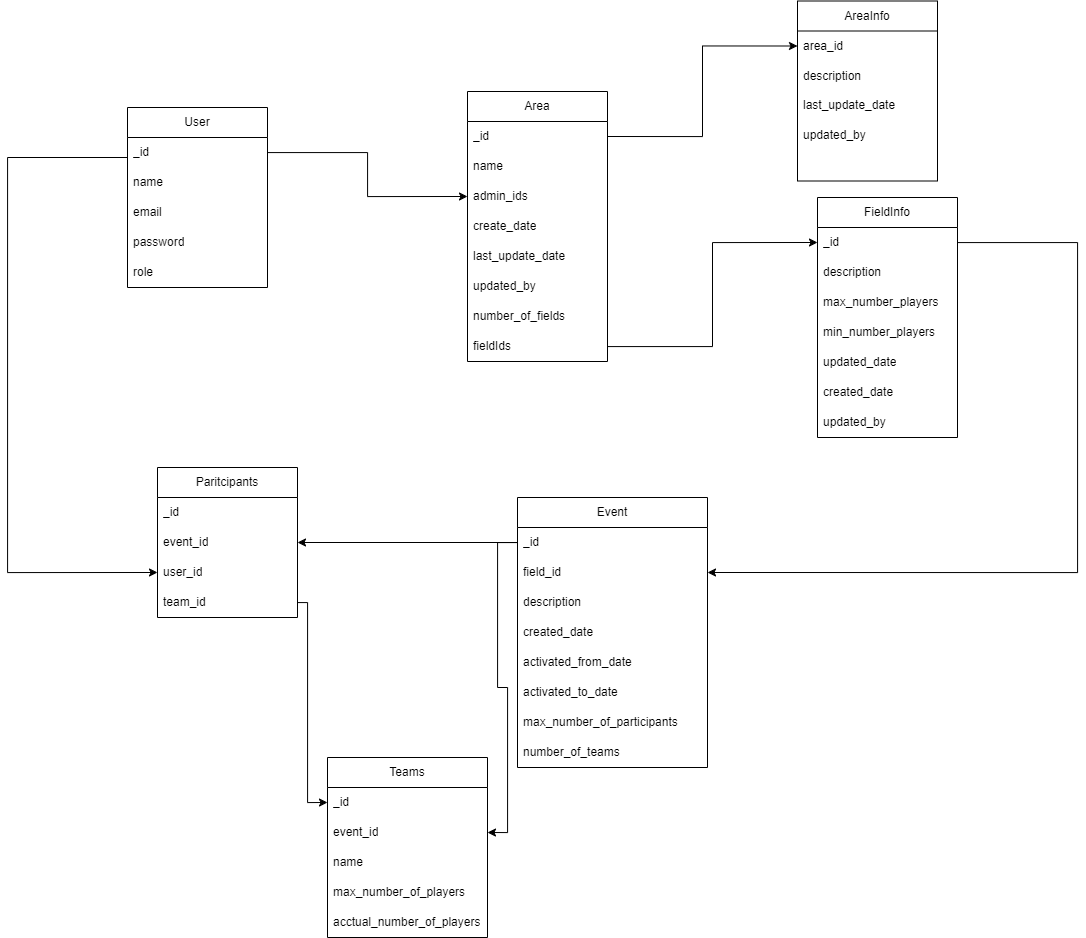

The diagram above was exported from draw.io. Its source (the exported page's mxGraphModel, read from the mxfile embedded in the PNG):
<mxGraphModel dx="2143" dy="1166" grid="1" gridSize="10" guides="1" tooltips="1" connect="1" arrows="1" fold="1" page="1" pageScale="1" pageWidth="1169" pageHeight="827" math="0" shadow="0">
  <root>
    <mxCell id="0" />
    <mxCell id="1" parent="0" />
    <mxCell id="iKtpu9x4N6GAQcXqnQMn-1" value="User" style="swimlane;fontStyle=0;childLayout=stackLayout;horizontal=1;startSize=30;horizontalStack=0;resizeParent=1;resizeParentMax=0;resizeLast=0;collapsible=1;marginBottom=0;whiteSpace=wrap;html=1;" vertex="1" parent="1">
      <mxGeometry x="190" y="430" width="140" height="180" as="geometry" />
    </mxCell>
    <mxCell id="iKtpu9x4N6GAQcXqnQMn-15" value="_id" style="text;strokeColor=none;fillColor=none;align=left;verticalAlign=middle;spacingLeft=4;spacingRight=4;overflow=hidden;points=[[0,0.5],[1,0.5]];portConstraint=eastwest;rotatable=0;whiteSpace=wrap;html=1;" vertex="1" parent="iKtpu9x4N6GAQcXqnQMn-1">
      <mxGeometry y="30" width="140" height="30" as="geometry" />
    </mxCell>
    <mxCell id="iKtpu9x4N6GAQcXqnQMn-2" value="name" style="text;strokeColor=none;fillColor=none;align=left;verticalAlign=middle;spacingLeft=4;spacingRight=4;overflow=hidden;points=[[0,0.5],[1,0.5]];portConstraint=eastwest;rotatable=0;whiteSpace=wrap;html=1;" vertex="1" parent="iKtpu9x4N6GAQcXqnQMn-1">
      <mxGeometry y="60" width="140" height="30" as="geometry" />
    </mxCell>
    <mxCell id="iKtpu9x4N6GAQcXqnQMn-3" value="email" style="text;strokeColor=none;fillColor=none;align=left;verticalAlign=middle;spacingLeft=4;spacingRight=4;overflow=hidden;points=[[0,0.5],[1,0.5]];portConstraint=eastwest;rotatable=0;whiteSpace=wrap;html=1;" vertex="1" parent="iKtpu9x4N6GAQcXqnQMn-1">
      <mxGeometry y="90" width="140" height="30" as="geometry" />
    </mxCell>
    <mxCell id="iKtpu9x4N6GAQcXqnQMn-4" value="password" style="text;strokeColor=none;fillColor=none;align=left;verticalAlign=middle;spacingLeft=4;spacingRight=4;overflow=hidden;points=[[0,0.5],[1,0.5]];portConstraint=eastwest;rotatable=0;whiteSpace=wrap;html=1;" vertex="1" parent="iKtpu9x4N6GAQcXqnQMn-1">
      <mxGeometry y="120" width="140" height="30" as="geometry" />
    </mxCell>
    <mxCell id="iKtpu9x4N6GAQcXqnQMn-5" value="role" style="text;strokeColor=none;fillColor=none;align=left;verticalAlign=middle;spacingLeft=4;spacingRight=4;overflow=hidden;points=[[0,0.5],[1,0.5]];portConstraint=eastwest;rotatable=0;whiteSpace=wrap;html=1;" vertex="1" parent="iKtpu9x4N6GAQcXqnQMn-1">
      <mxGeometry y="150" width="140" height="30" as="geometry" />
    </mxCell>
    <mxCell id="iKtpu9x4N6GAQcXqnQMn-6" value="Area" style="swimlane;fontStyle=0;childLayout=stackLayout;horizontal=1;startSize=30;horizontalStack=0;resizeParent=1;resizeParentMax=0;resizeLast=0;collapsible=1;marginBottom=0;whiteSpace=wrap;html=1;" vertex="1" parent="1">
      <mxGeometry x="530" y="414" width="140" height="270" as="geometry" />
    </mxCell>
    <mxCell id="iKtpu9x4N6GAQcXqnQMn-14" value="_id" style="text;strokeColor=none;fillColor=none;align=left;verticalAlign=middle;spacingLeft=4;spacingRight=4;overflow=hidden;points=[[0,0.5],[1,0.5]];portConstraint=eastwest;rotatable=0;whiteSpace=wrap;html=1;" vertex="1" parent="iKtpu9x4N6GAQcXqnQMn-6">
      <mxGeometry y="30" width="140" height="30" as="geometry" />
    </mxCell>
    <mxCell id="iKtpu9x4N6GAQcXqnQMn-7" value="name" style="text;strokeColor=none;fillColor=none;align=left;verticalAlign=middle;spacingLeft=4;spacingRight=4;overflow=hidden;points=[[0,0.5],[1,0.5]];portConstraint=eastwest;rotatable=0;whiteSpace=wrap;html=1;" vertex="1" parent="iKtpu9x4N6GAQcXqnQMn-6">
      <mxGeometry y="60" width="140" height="30" as="geometry" />
    </mxCell>
    <mxCell id="iKtpu9x4N6GAQcXqnQMn-8" value="admin_ids" style="text;strokeColor=none;fillColor=none;align=left;verticalAlign=middle;spacingLeft=4;spacingRight=4;overflow=hidden;points=[[0,0.5],[1,0.5]];portConstraint=eastwest;rotatable=0;whiteSpace=wrap;html=1;" vertex="1" parent="iKtpu9x4N6GAQcXqnQMn-6">
      <mxGeometry y="90" width="140" height="30" as="geometry" />
    </mxCell>
    <mxCell id="iKtpu9x4N6GAQcXqnQMn-18" value="create_date" style="text;strokeColor=none;fillColor=none;align=left;verticalAlign=middle;spacingLeft=4;spacingRight=4;overflow=hidden;points=[[0,0.5],[1,0.5]];portConstraint=eastwest;rotatable=0;whiteSpace=wrap;html=1;" vertex="1" parent="iKtpu9x4N6GAQcXqnQMn-6">
      <mxGeometry y="120" width="140" height="30" as="geometry" />
    </mxCell>
    <mxCell id="iKtpu9x4N6GAQcXqnQMn-19" value="last_update_date" style="text;strokeColor=none;fillColor=none;align=left;verticalAlign=middle;spacingLeft=4;spacingRight=4;overflow=hidden;points=[[0,0.5],[1,0.5]];portConstraint=eastwest;rotatable=0;whiteSpace=wrap;html=1;" vertex="1" parent="iKtpu9x4N6GAQcXqnQMn-6">
      <mxGeometry y="150" width="140" height="30" as="geometry" />
    </mxCell>
    <mxCell id="iKtpu9x4N6GAQcXqnQMn-20" value="updated_by" style="text;strokeColor=none;fillColor=none;align=left;verticalAlign=middle;spacingLeft=4;spacingRight=4;overflow=hidden;points=[[0,0.5],[1,0.5]];portConstraint=eastwest;rotatable=0;whiteSpace=wrap;html=1;" vertex="1" parent="iKtpu9x4N6GAQcXqnQMn-6">
      <mxGeometry y="180" width="140" height="30" as="geometry" />
    </mxCell>
    <mxCell id="iKtpu9x4N6GAQcXqnQMn-21" value="number_of_fields" style="text;strokeColor=none;fillColor=none;align=left;verticalAlign=middle;spacingLeft=4;spacingRight=4;overflow=hidden;points=[[0,0.5],[1,0.5]];portConstraint=eastwest;rotatable=0;whiteSpace=wrap;html=1;" vertex="1" parent="iKtpu9x4N6GAQcXqnQMn-6">
      <mxGeometry y="210" width="140" height="30" as="geometry" />
    </mxCell>
    <mxCell id="iKtpu9x4N6GAQcXqnQMn-25" value="fieldIds" style="text;strokeColor=none;fillColor=none;align=left;verticalAlign=middle;spacingLeft=4;spacingRight=4;overflow=hidden;points=[[0,0.5],[1,0.5]];portConstraint=eastwest;rotatable=0;whiteSpace=wrap;html=1;" vertex="1" parent="iKtpu9x4N6GAQcXqnQMn-6">
      <mxGeometry y="240" width="140" height="30" as="geometry" />
    </mxCell>
    <mxCell id="iKtpu9x4N6GAQcXqnQMn-10" value="AreaInfo" style="swimlane;fontStyle=0;childLayout=stackLayout;horizontal=1;startSize=30;horizontalStack=0;resizeParent=1;resizeParentMax=0;resizeLast=0;collapsible=1;marginBottom=0;whiteSpace=wrap;html=1;" vertex="1" parent="1">
      <mxGeometry x="860" y="323.5" width="140" height="180" as="geometry" />
    </mxCell>
    <mxCell id="iKtpu9x4N6GAQcXqnQMn-11" value="area_id" style="text;strokeColor=none;fillColor=none;align=left;verticalAlign=middle;spacingLeft=4;spacingRight=4;overflow=hidden;points=[[0,0.5],[1,0.5]];portConstraint=eastwest;rotatable=0;whiteSpace=wrap;html=1;" vertex="1" parent="iKtpu9x4N6GAQcXqnQMn-10">
      <mxGeometry y="30" width="140" height="30" as="geometry" />
    </mxCell>
    <mxCell id="iKtpu9x4N6GAQcXqnQMn-12" value="description" style="text;strokeColor=none;fillColor=none;align=left;verticalAlign=middle;spacingLeft=4;spacingRight=4;overflow=hidden;points=[[0,0.5],[1,0.5]];portConstraint=eastwest;rotatable=0;whiteSpace=wrap;html=1;" vertex="1" parent="iKtpu9x4N6GAQcXqnQMn-10">
      <mxGeometry y="60" width="140" height="30" as="geometry" />
    </mxCell>
    <mxCell id="iKtpu9x4N6GAQcXqnQMn-30" value="last_update_date" style="text;strokeColor=none;fillColor=none;align=left;verticalAlign=middle;spacingLeft=4;spacingRight=4;overflow=hidden;points=[[0,0.5],[1,0.5]];portConstraint=eastwest;rotatable=0;whiteSpace=wrap;html=1;" vertex="1" parent="iKtpu9x4N6GAQcXqnQMn-10">
      <mxGeometry y="90" width="140" height="30" as="geometry" />
    </mxCell>
    <mxCell id="iKtpu9x4N6GAQcXqnQMn-31" value="updated_by" style="text;strokeColor=none;fillColor=none;align=left;verticalAlign=middle;spacingLeft=4;spacingRight=4;overflow=hidden;points=[[0,0.5],[1,0.5]];portConstraint=eastwest;rotatable=0;whiteSpace=wrap;html=1;" vertex="1" parent="iKtpu9x4N6GAQcXqnQMn-10">
      <mxGeometry y="120" width="140" height="30" as="geometry" />
    </mxCell>
    <mxCell id="iKtpu9x4N6GAQcXqnQMn-34" style="text;strokeColor=none;fillColor=none;align=left;verticalAlign=middle;spacingLeft=4;spacingRight=4;overflow=hidden;points=[[0,0.5],[1,0.5]];portConstraint=eastwest;rotatable=0;whiteSpace=wrap;html=1;" vertex="1" parent="iKtpu9x4N6GAQcXqnQMn-10">
      <mxGeometry y="150" width="140" height="30" as="geometry" />
    </mxCell>
    <mxCell id="iKtpu9x4N6GAQcXqnQMn-16" style="edgeStyle=orthogonalEdgeStyle;rounded=0;orthogonalLoop=1;jettySize=auto;html=1;exitX=1;exitY=0.5;exitDx=0;exitDy=0;entryX=0;entryY=0.5;entryDx=0;entryDy=0;" edge="1" parent="1" source="iKtpu9x4N6GAQcXqnQMn-14" target="iKtpu9x4N6GAQcXqnQMn-11">
      <mxGeometry relative="1" as="geometry" />
    </mxCell>
    <mxCell id="iKtpu9x4N6GAQcXqnQMn-17" style="edgeStyle=orthogonalEdgeStyle;rounded=0;orthogonalLoop=1;jettySize=auto;html=1;entryX=0;entryY=0.5;entryDx=0;entryDy=0;" edge="1" parent="1" source="iKtpu9x4N6GAQcXqnQMn-15" target="iKtpu9x4N6GAQcXqnQMn-8">
      <mxGeometry relative="1" as="geometry" />
    </mxCell>
    <mxCell id="iKtpu9x4N6GAQcXqnQMn-22" value="FieldInfo" style="swimlane;fontStyle=0;childLayout=stackLayout;horizontal=1;startSize=30;horizontalStack=0;resizeParent=1;resizeParentMax=0;resizeLast=0;collapsible=1;marginBottom=0;whiteSpace=wrap;html=1;" vertex="1" parent="1">
      <mxGeometry x="880" y="520" width="140" height="240" as="geometry" />
    </mxCell>
    <mxCell id="iKtpu9x4N6GAQcXqnQMn-33" value="_id" style="text;strokeColor=none;fillColor=none;align=left;verticalAlign=middle;spacingLeft=4;spacingRight=4;overflow=hidden;points=[[0,0.5],[1,0.5]];portConstraint=eastwest;rotatable=0;whiteSpace=wrap;html=1;" vertex="1" parent="iKtpu9x4N6GAQcXqnQMn-22">
      <mxGeometry y="30" width="140" height="30" as="geometry" />
    </mxCell>
    <mxCell id="iKtpu9x4N6GAQcXqnQMn-24" value="description" style="text;strokeColor=none;fillColor=none;align=left;verticalAlign=middle;spacingLeft=4;spacingRight=4;overflow=hidden;points=[[0,0.5],[1,0.5]];portConstraint=eastwest;rotatable=0;whiteSpace=wrap;html=1;" vertex="1" parent="iKtpu9x4N6GAQcXqnQMn-22">
      <mxGeometry y="60" width="140" height="30" as="geometry" />
    </mxCell>
    <mxCell id="iKtpu9x4N6GAQcXqnQMn-27" value="max_number_players" style="text;strokeColor=none;fillColor=none;align=left;verticalAlign=middle;spacingLeft=4;spacingRight=4;overflow=hidden;points=[[0,0.5],[1,0.5]];portConstraint=eastwest;rotatable=0;whiteSpace=wrap;html=1;" vertex="1" parent="iKtpu9x4N6GAQcXqnQMn-22">
      <mxGeometry y="90" width="140" height="30" as="geometry" />
    </mxCell>
    <mxCell id="iKtpu9x4N6GAQcXqnQMn-28" value="min_number_players" style="text;strokeColor=none;fillColor=none;align=left;verticalAlign=middle;spacingLeft=4;spacingRight=4;overflow=hidden;points=[[0,0.5],[1,0.5]];portConstraint=eastwest;rotatable=0;whiteSpace=wrap;html=1;" vertex="1" parent="iKtpu9x4N6GAQcXqnQMn-22">
      <mxGeometry y="120" width="140" height="30" as="geometry" />
    </mxCell>
    <mxCell id="iKtpu9x4N6GAQcXqnQMn-29" value="updated_date" style="text;strokeColor=none;fillColor=none;align=left;verticalAlign=middle;spacingLeft=4;spacingRight=4;overflow=hidden;points=[[0,0.5],[1,0.5]];portConstraint=eastwest;rotatable=0;whiteSpace=wrap;html=1;" vertex="1" parent="iKtpu9x4N6GAQcXqnQMn-22">
      <mxGeometry y="150" width="140" height="30" as="geometry" />
    </mxCell>
    <mxCell id="iKtpu9x4N6GAQcXqnQMn-32" value="created_date" style="text;strokeColor=none;fillColor=none;align=left;verticalAlign=middle;spacingLeft=4;spacingRight=4;overflow=hidden;points=[[0,0.5],[1,0.5]];portConstraint=eastwest;rotatable=0;whiteSpace=wrap;html=1;" vertex="1" parent="iKtpu9x4N6GAQcXqnQMn-22">
      <mxGeometry y="180" width="140" height="30" as="geometry" />
    </mxCell>
    <mxCell id="iKtpu9x4N6GAQcXqnQMn-35" value="updated_by" style="text;strokeColor=none;fillColor=none;align=left;verticalAlign=middle;spacingLeft=4;spacingRight=4;overflow=hidden;points=[[0,0.5],[1,0.5]];portConstraint=eastwest;rotatable=0;whiteSpace=wrap;html=1;" vertex="1" parent="iKtpu9x4N6GAQcXqnQMn-22">
      <mxGeometry y="210" width="140" height="30" as="geometry" />
    </mxCell>
    <mxCell id="iKtpu9x4N6GAQcXqnQMn-26" style="edgeStyle=orthogonalEdgeStyle;rounded=0;orthogonalLoop=1;jettySize=auto;html=1;entryX=0;entryY=0.5;entryDx=0;entryDy=0;" edge="1" parent="1" source="iKtpu9x4N6GAQcXqnQMn-25" target="iKtpu9x4N6GAQcXqnQMn-33">
      <mxGeometry relative="1" as="geometry" />
    </mxCell>
    <mxCell id="iKtpu9x4N6GAQcXqnQMn-36" value="Event" style="swimlane;fontStyle=0;childLayout=stackLayout;horizontal=1;startSize=30;horizontalStack=0;resizeParent=1;resizeParentMax=0;resizeLast=0;collapsible=1;marginBottom=0;whiteSpace=wrap;html=1;" vertex="1" parent="1">
      <mxGeometry x="580" y="820" width="190" height="270" as="geometry" />
    </mxCell>
    <mxCell id="iKtpu9x4N6GAQcXqnQMn-37" value="_id" style="text;strokeColor=none;fillColor=none;align=left;verticalAlign=middle;spacingLeft=4;spacingRight=4;overflow=hidden;points=[[0,0.5],[1,0.5]];portConstraint=eastwest;rotatable=0;whiteSpace=wrap;html=1;" vertex="1" parent="iKtpu9x4N6GAQcXqnQMn-36">
      <mxGeometry y="30" width="190" height="30" as="geometry" />
    </mxCell>
    <mxCell id="iKtpu9x4N6GAQcXqnQMn-38" value="field_id" style="text;strokeColor=none;fillColor=none;align=left;verticalAlign=middle;spacingLeft=4;spacingRight=4;overflow=hidden;points=[[0,0.5],[1,0.5]];portConstraint=eastwest;rotatable=0;whiteSpace=wrap;html=1;" vertex="1" parent="iKtpu9x4N6GAQcXqnQMn-36">
      <mxGeometry y="60" width="190" height="30" as="geometry" />
    </mxCell>
    <mxCell id="iKtpu9x4N6GAQcXqnQMn-39" value="description" style="text;strokeColor=none;fillColor=none;align=left;verticalAlign=middle;spacingLeft=4;spacingRight=4;overflow=hidden;points=[[0,0.5],[1,0.5]];portConstraint=eastwest;rotatable=0;whiteSpace=wrap;html=1;" vertex="1" parent="iKtpu9x4N6GAQcXqnQMn-36">
      <mxGeometry y="90" width="190" height="30" as="geometry" />
    </mxCell>
    <mxCell id="iKtpu9x4N6GAQcXqnQMn-42" value="created_date" style="text;strokeColor=none;fillColor=none;align=left;verticalAlign=middle;spacingLeft=4;spacingRight=4;overflow=hidden;points=[[0,0.5],[1,0.5]];portConstraint=eastwest;rotatable=0;whiteSpace=wrap;html=1;" vertex="1" parent="iKtpu9x4N6GAQcXqnQMn-36">
      <mxGeometry y="120" width="190" height="30" as="geometry" />
    </mxCell>
    <mxCell id="iKtpu9x4N6GAQcXqnQMn-43" value="activated_from_date" style="text;strokeColor=none;fillColor=none;align=left;verticalAlign=middle;spacingLeft=4;spacingRight=4;overflow=hidden;points=[[0,0.5],[1,0.5]];portConstraint=eastwest;rotatable=0;whiteSpace=wrap;html=1;" vertex="1" parent="iKtpu9x4N6GAQcXqnQMn-36">
      <mxGeometry y="150" width="190" height="30" as="geometry" />
    </mxCell>
    <mxCell id="iKtpu9x4N6GAQcXqnQMn-44" value="activated_to_date" style="text;strokeColor=none;fillColor=none;align=left;verticalAlign=middle;spacingLeft=4;spacingRight=4;overflow=hidden;points=[[0,0.5],[1,0.5]];portConstraint=eastwest;rotatable=0;whiteSpace=wrap;html=1;" vertex="1" parent="iKtpu9x4N6GAQcXqnQMn-36">
      <mxGeometry y="180" width="190" height="30" as="geometry" />
    </mxCell>
    <mxCell id="iKtpu9x4N6GAQcXqnQMn-45" value="max_number_of_participants" style="text;strokeColor=none;fillColor=none;align=left;verticalAlign=middle;spacingLeft=4;spacingRight=4;overflow=hidden;points=[[0,0.5],[1,0.5]];portConstraint=eastwest;rotatable=0;whiteSpace=wrap;html=1;" vertex="1" parent="iKtpu9x4N6GAQcXqnQMn-36">
      <mxGeometry y="210" width="190" height="30" as="geometry" />
    </mxCell>
    <mxCell id="iKtpu9x4N6GAQcXqnQMn-53" value="number_of_teams" style="text;strokeColor=none;fillColor=none;align=left;verticalAlign=middle;spacingLeft=4;spacingRight=4;overflow=hidden;points=[[0,0.5],[1,0.5]];portConstraint=eastwest;rotatable=0;whiteSpace=wrap;html=1;" vertex="1" parent="iKtpu9x4N6GAQcXqnQMn-36">
      <mxGeometry y="240" width="190" height="30" as="geometry" />
    </mxCell>
    <mxCell id="iKtpu9x4N6GAQcXqnQMn-41" style="edgeStyle=orthogonalEdgeStyle;rounded=0;orthogonalLoop=1;jettySize=auto;html=1;entryX=1;entryY=0.5;entryDx=0;entryDy=0;" edge="1" parent="1" source="iKtpu9x4N6GAQcXqnQMn-33" target="iKtpu9x4N6GAQcXqnQMn-38">
      <mxGeometry relative="1" as="geometry">
        <Array as="points">
          <mxPoint x="1140" y="565" />
          <mxPoint x="1140" y="895" />
        </Array>
      </mxGeometry>
    </mxCell>
    <mxCell id="iKtpu9x4N6GAQcXqnQMn-46" value="Paritcipants" style="swimlane;fontStyle=0;childLayout=stackLayout;horizontal=1;startSize=30;horizontalStack=0;resizeParent=1;resizeParentMax=0;resizeLast=0;collapsible=1;marginBottom=0;whiteSpace=wrap;html=1;" vertex="1" parent="1">
      <mxGeometry x="220" y="790" width="140" height="150" as="geometry" />
    </mxCell>
    <mxCell id="iKtpu9x4N6GAQcXqnQMn-47" value="_id" style="text;strokeColor=none;fillColor=none;align=left;verticalAlign=middle;spacingLeft=4;spacingRight=4;overflow=hidden;points=[[0,0.5],[1,0.5]];portConstraint=eastwest;rotatable=0;whiteSpace=wrap;html=1;" vertex="1" parent="iKtpu9x4N6GAQcXqnQMn-46">
      <mxGeometry y="30" width="140" height="30" as="geometry" />
    </mxCell>
    <mxCell id="iKtpu9x4N6GAQcXqnQMn-48" value="event_id" style="text;strokeColor=none;fillColor=none;align=left;verticalAlign=middle;spacingLeft=4;spacingRight=4;overflow=hidden;points=[[0,0.5],[1,0.5]];portConstraint=eastwest;rotatable=0;whiteSpace=wrap;html=1;" vertex="1" parent="iKtpu9x4N6GAQcXqnQMn-46">
      <mxGeometry y="60" width="140" height="30" as="geometry" />
    </mxCell>
    <mxCell id="iKtpu9x4N6GAQcXqnQMn-49" value="user_id" style="text;strokeColor=none;fillColor=none;align=left;verticalAlign=middle;spacingLeft=4;spacingRight=4;overflow=hidden;points=[[0,0.5],[1,0.5]];portConstraint=eastwest;rotatable=0;whiteSpace=wrap;html=1;" vertex="1" parent="iKtpu9x4N6GAQcXqnQMn-46">
      <mxGeometry y="90" width="140" height="30" as="geometry" />
    </mxCell>
    <mxCell id="iKtpu9x4N6GAQcXqnQMn-52" value="team_id" style="text;strokeColor=none;fillColor=none;align=left;verticalAlign=middle;spacingLeft=4;spacingRight=4;overflow=hidden;points=[[0,0.5],[1,0.5]];portConstraint=eastwest;rotatable=0;whiteSpace=wrap;html=1;" vertex="1" parent="iKtpu9x4N6GAQcXqnQMn-46">
      <mxGeometry y="120" width="140" height="30" as="geometry" />
    </mxCell>
    <mxCell id="iKtpu9x4N6GAQcXqnQMn-50" style="edgeStyle=orthogonalEdgeStyle;rounded=0;orthogonalLoop=1;jettySize=auto;html=1;entryX=1;entryY=0.5;entryDx=0;entryDy=0;" edge="1" parent="1" source="iKtpu9x4N6GAQcXqnQMn-37" target="iKtpu9x4N6GAQcXqnQMn-48">
      <mxGeometry relative="1" as="geometry" />
    </mxCell>
    <mxCell id="iKtpu9x4N6GAQcXqnQMn-51" style="edgeStyle=orthogonalEdgeStyle;rounded=0;orthogonalLoop=1;jettySize=auto;html=1;entryX=0;entryY=0.5;entryDx=0;entryDy=0;" edge="1" parent="1" source="iKtpu9x4N6GAQcXqnQMn-15" target="iKtpu9x4N6GAQcXqnQMn-49">
      <mxGeometry relative="1" as="geometry">
        <Array as="points">
          <mxPoint x="70" y="480" />
          <mxPoint x="70" y="895" />
        </Array>
      </mxGeometry>
    </mxCell>
    <mxCell id="iKtpu9x4N6GAQcXqnQMn-54" value="Teams" style="swimlane;fontStyle=0;childLayout=stackLayout;horizontal=1;startSize=30;horizontalStack=0;resizeParent=1;resizeParentMax=0;resizeLast=0;collapsible=1;marginBottom=0;whiteSpace=wrap;html=1;" vertex="1" parent="1">
      <mxGeometry x="390" y="1080" width="160" height="180" as="geometry" />
    </mxCell>
    <mxCell id="iKtpu9x4N6GAQcXqnQMn-55" value="_id" style="text;strokeColor=none;fillColor=none;align=left;verticalAlign=middle;spacingLeft=4;spacingRight=4;overflow=hidden;points=[[0,0.5],[1,0.5]];portConstraint=eastwest;rotatable=0;whiteSpace=wrap;html=1;" vertex="1" parent="iKtpu9x4N6GAQcXqnQMn-54">
      <mxGeometry y="30" width="160" height="30" as="geometry" />
    </mxCell>
    <mxCell id="iKtpu9x4N6GAQcXqnQMn-56" value="event_id" style="text;strokeColor=none;fillColor=none;align=left;verticalAlign=middle;spacingLeft=4;spacingRight=4;overflow=hidden;points=[[0,0.5],[1,0.5]];portConstraint=eastwest;rotatable=0;whiteSpace=wrap;html=1;" vertex="1" parent="iKtpu9x4N6GAQcXqnQMn-54">
      <mxGeometry y="60" width="160" height="30" as="geometry" />
    </mxCell>
    <mxCell id="iKtpu9x4N6GAQcXqnQMn-57" value="name" style="text;strokeColor=none;fillColor=none;align=left;verticalAlign=middle;spacingLeft=4;spacingRight=4;overflow=hidden;points=[[0,0.5],[1,0.5]];portConstraint=eastwest;rotatable=0;whiteSpace=wrap;html=1;" vertex="1" parent="iKtpu9x4N6GAQcXqnQMn-54">
      <mxGeometry y="90" width="160" height="30" as="geometry" />
    </mxCell>
    <mxCell id="iKtpu9x4N6GAQcXqnQMn-60" value="max_number_of_players" style="text;strokeColor=none;fillColor=none;align=left;verticalAlign=middle;spacingLeft=4;spacingRight=4;overflow=hidden;points=[[0,0.5],[1,0.5]];portConstraint=eastwest;rotatable=0;whiteSpace=wrap;html=1;" vertex="1" parent="iKtpu9x4N6GAQcXqnQMn-54">
      <mxGeometry y="120" width="160" height="30" as="geometry" />
    </mxCell>
    <mxCell id="iKtpu9x4N6GAQcXqnQMn-61" value="acctual_number_of_players" style="text;strokeColor=none;fillColor=none;align=left;verticalAlign=middle;spacingLeft=4;spacingRight=4;overflow=hidden;points=[[0,0.5],[1,0.5]];portConstraint=eastwest;rotatable=0;whiteSpace=wrap;html=1;" vertex="1" parent="iKtpu9x4N6GAQcXqnQMn-54">
      <mxGeometry y="150" width="160" height="30" as="geometry" />
    </mxCell>
    <mxCell id="iKtpu9x4N6GAQcXqnQMn-58" style="edgeStyle=orthogonalEdgeStyle;rounded=0;orthogonalLoop=1;jettySize=auto;html=1;entryX=1;entryY=0.5;entryDx=0;entryDy=0;" edge="1" parent="1" source="iKtpu9x4N6GAQcXqnQMn-37" target="iKtpu9x4N6GAQcXqnQMn-56">
      <mxGeometry relative="1" as="geometry" />
    </mxCell>
    <mxCell id="iKtpu9x4N6GAQcXqnQMn-59" style="edgeStyle=orthogonalEdgeStyle;rounded=0;orthogonalLoop=1;jettySize=auto;html=1;entryX=0;entryY=0.5;entryDx=0;entryDy=0;" edge="1" parent="1" source="iKtpu9x4N6GAQcXqnQMn-52" target="iKtpu9x4N6GAQcXqnQMn-55">
      <mxGeometry relative="1" as="geometry">
        <Array as="points">
          <mxPoint x="370" y="925" />
          <mxPoint x="370" y="1125" />
        </Array>
      </mxGeometry>
    </mxCell>
  </root>
</mxGraphModel>